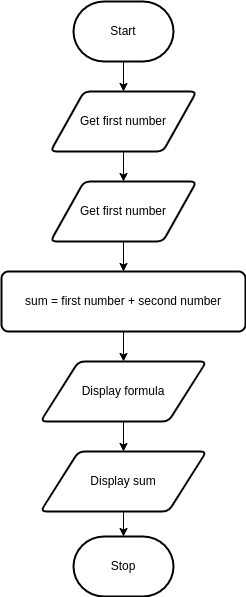

The diagram above was exported from draw.io. Its source (the exported page's mxGraphModel, read from the mxfile embedded in the PNG):
<mxGraphModel dx="1074" dy="760" grid="1" gridSize="10" guides="1" tooltips="1" connect="1" arrows="1" fold="1" page="1" pageScale="1" pageWidth="827" pageHeight="1169" math="0" shadow="0">
  <root>
    <mxCell id="7Z-LrOooxTyzb09muiCP-0" />
    <mxCell id="7Z-LrOooxTyzb09muiCP-1" parent="7Z-LrOooxTyzb09muiCP-0" />
    <mxCell id="DHeX6WSuAmwfim-WimwW-6" value="" style="edgeStyle=none;html=1;" edge="1" parent="7Z-LrOooxTyzb09muiCP-1" source="7Z-LrOooxTyzb09muiCP-2" target="DHeX6WSuAmwfim-WimwW-5">
      <mxGeometry relative="1" as="geometry" />
    </mxCell>
    <mxCell id="7Z-LrOooxTyzb09muiCP-2" value="Start" style="strokeWidth=2;html=1;shape=mxgraph.flowchart.terminator;whiteSpace=wrap;" parent="7Z-LrOooxTyzb09muiCP-1" vertex="1">
      <mxGeometry x="364" y="50" width="100" height="60" as="geometry" />
    </mxCell>
    <mxCell id="7Z-LrOooxTyzb09muiCP-8" value="" style="edgeStyle=none;html=1;" parent="7Z-LrOooxTyzb09muiCP-1" source="7Z-LrOooxTyzb09muiCP-3" target="7Z-LrOooxTyzb09muiCP-4" edge="1">
      <mxGeometry relative="1" as="geometry" />
    </mxCell>
    <mxCell id="7Z-LrOooxTyzb09muiCP-3" value="Get first number" style="shape=parallelogram;html=1;strokeWidth=2;perimeter=parallelogramPerimeter;whiteSpace=wrap;rounded=1;arcSize=12;size=0.23;" parent="7Z-LrOooxTyzb09muiCP-1" vertex="1">
      <mxGeometry x="341" y="230" width="146" height="60" as="geometry" />
    </mxCell>
    <mxCell id="7Z-LrOooxTyzb09muiCP-9" value="" style="edgeStyle=none;html=1;entryX=0.5;entryY=0;entryDx=0;entryDy=0;" parent="7Z-LrOooxTyzb09muiCP-1" source="7Z-LrOooxTyzb09muiCP-4" target="DHeX6WSuAmwfim-WimwW-0" edge="1">
      <mxGeometry relative="1" as="geometry" />
    </mxCell>
    <mxCell id="7Z-LrOooxTyzb09muiCP-4" value="sum = first number + second number" style="rounded=1;whiteSpace=wrap;html=1;absoluteArcSize=1;arcSize=14;strokeWidth=2;" parent="7Z-LrOooxTyzb09muiCP-1" vertex="1">
      <mxGeometry x="292" y="320" width="244" height="60" as="geometry" />
    </mxCell>
    <mxCell id="7Z-LrOooxTyzb09muiCP-10" value="" style="edgeStyle=none;html=1;" parent="7Z-LrOooxTyzb09muiCP-1" source="7Z-LrOooxTyzb09muiCP-5" target="7Z-LrOooxTyzb09muiCP-6" edge="1">
      <mxGeometry relative="1" as="geometry" />
    </mxCell>
    <mxCell id="7Z-LrOooxTyzb09muiCP-5" value="Display sum" style="shape=parallelogram;html=1;strokeWidth=2;perimeter=parallelogramPerimeter;whiteSpace=wrap;rounded=1;arcSize=12;size=0.23;" parent="7Z-LrOooxTyzb09muiCP-1" vertex="1">
      <mxGeometry x="331" y="500" width="166" height="60" as="geometry" />
    </mxCell>
    <mxCell id="7Z-LrOooxTyzb09muiCP-6" value="Stop" style="strokeWidth=2;html=1;shape=mxgraph.flowchart.terminator;whiteSpace=wrap;" parent="7Z-LrOooxTyzb09muiCP-1" vertex="1">
      <mxGeometry x="364" y="585" width="100" height="60" as="geometry" />
    </mxCell>
    <mxCell id="DHeX6WSuAmwfim-WimwW-2" style="edgeStyle=none;html=1;entryX=0.5;entryY=0;entryDx=0;entryDy=0;" edge="1" parent="7Z-LrOooxTyzb09muiCP-1" source="DHeX6WSuAmwfim-WimwW-0" target="7Z-LrOooxTyzb09muiCP-5">
      <mxGeometry relative="1" as="geometry" />
    </mxCell>
    <mxCell id="DHeX6WSuAmwfim-WimwW-0" value="Display formula" style="shape=parallelogram;html=1;strokeWidth=2;perimeter=parallelogramPerimeter;whiteSpace=wrap;rounded=1;arcSize=12;size=0.23;" vertex="1" parent="7Z-LrOooxTyzb09muiCP-1">
      <mxGeometry x="331" y="410" width="166" height="60" as="geometry" />
    </mxCell>
    <mxCell id="DHeX6WSuAmwfim-WimwW-7" value="" style="edgeStyle=none;html=1;" edge="1" parent="7Z-LrOooxTyzb09muiCP-1" source="DHeX6WSuAmwfim-WimwW-5" target="7Z-LrOooxTyzb09muiCP-3">
      <mxGeometry relative="1" as="geometry" />
    </mxCell>
    <mxCell id="DHeX6WSuAmwfim-WimwW-5" value="Get first number" style="shape=parallelogram;html=1;strokeWidth=2;perimeter=parallelogramPerimeter;whiteSpace=wrap;rounded=1;arcSize=12;size=0.23;" vertex="1" parent="7Z-LrOooxTyzb09muiCP-1">
      <mxGeometry x="341" y="140" width="146" height="60" as="geometry" />
    </mxCell>
  </root>
</mxGraphModel>